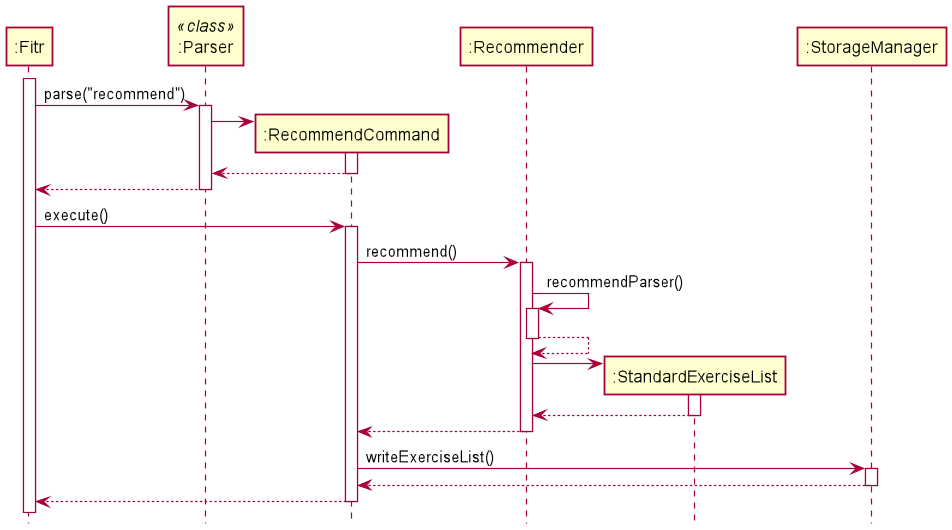

The diagram above was rendered by PlantUML. Its source (embedded in the PNG):
@startuml
skinparam Shadowing false
participant ":Fitr" as fitr
participant ":Parser" as Parser << class >>
participant ":RecommendCommand" as RecommendCommand
participant ":Recommender" as Recommender

activate fitr
fitr -> Parser : parse("recommend")
activate Parser

create RecommendCommand
Parser -> RecommendCommand

activate RecommendCommand
return
return
deactivate Parser

fitr -> RecommendCommand : execute()
activate RecommendCommand

RecommendCommand -> Recommender: recommend()
activate Recommender
Recommender -> Recommender : recommendParser()
activate Recommender
return
create ":StandardExerciseList"
Recommender -> ":StandardExerciseList"
activate ":StandardExerciseList"
return
return
RecommendCommand -> ":StorageManager" : writeExerciseList()
activate ":StorageManager"
return

return
hide footbox
@enduml